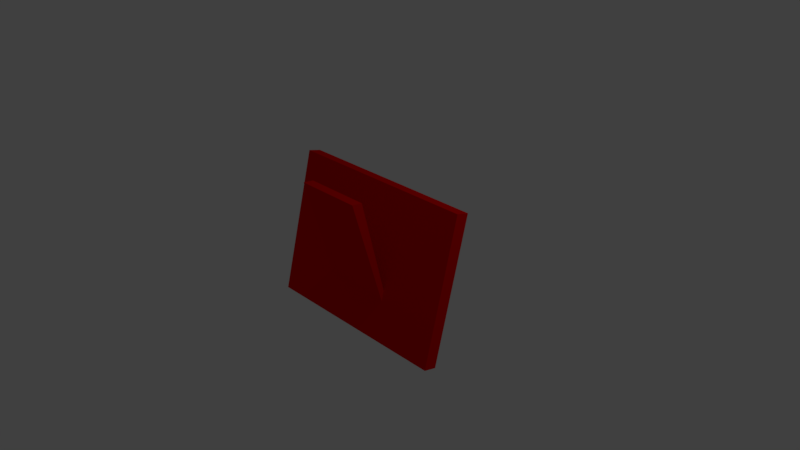 # Source: Picture.blend  (saved by Blender 2.79.0; exported with 4.5.12 LTS)
import bpy
from mathutils import Matrix  # noqa: F401  (used for matrix-valued properties, if any)

bpy.ops.wm.read_factory_settings(use_empty=True)
scene = bpy.context.scene
scene.name = 'Scene'

# ---- collections
col_collection_1 = bpy.data.collections.new('Collection 1'); scene.collection.children.link(col_collection_1)

# ---- materials (node trees are filled in below, after node groups)
mat_material = bpy.data.materials.new('Material')
mat_material.alpha_threshold = 0.0
mat_material.use_transparent_shadow = False
mat_material.diffuse_color = (0.8, 0.0, 0.0006835, 1.0)
mat_material.roughness = 0.5
mat_material.line_color = (0.0, 0.0, 0.0, 1.0)
mat_x = bpy.data.materials.new('Материал')
mat_x.alpha_threshold = 0.0
mat_x.use_transparent_shadow = False
mat_x.roughness = 0.5
mat_001 = bpy.data.materials.new('Материал.001')
mat_001.alpha_threshold = 0.0
mat_001.use_transparent_shadow = False
mat_001.diffuse_color = (0.4413, 0.8, 0.2209, 1.0)
mat_001.roughness = 0.5

# ---- material node trees

# ---- world
world_world = bpy.data.worlds.new('World'); scene.world = world_world
world_world.color = (0.05088, 0.05088, 0.05088)
world_world.use_sun_shadow = False
world_world.sun_shadow_jitter_overblur = 0.0
world_world.cycles.sampling_method = 'MANUAL'

# ---- cameras
cam_camera = bpy.data.cameras.new('Camera')
cam_camera.clip_end = 100.0
cam_camera.lens = 35.0
cam_camera.sensor_width = 32.0
cam_camera.sensor_height = 18.0
cam_camera.ortho_scale = 7.314
cam_camera.dof.focus_distance = 0.0
cam_camera.dof.aperture_fstop = 128.0

# ---- lights
light_lamp = bpy.data.lights.new('Lamp', 'POINT')
light_lamp.transmission_factor = 0.0
light_lamp.cutoff_distance = 30.0
light_lamp.energy = 100.0
light_lamp.shadow_buffer_clip_start = 1.001
light_lamp.shadow_soft_size = 0.1
light_lamp.shadow_maximum_resolution = 0.006
light_lamp.use_absolute_resolution = True

# ---- meshes
me_cube = bpy.data.meshes.new('Cube')
me_cube.from_pydata([(1.37, 1.0, -0.09183), (1.37, -1.0, -0.09183), (-1.37, -1.0, -0.09183), (-1.37, 1.0, -0.09183), (1.37, 1.0, 0.09183), (1.37, -1.0, 0.09183), (-1.37, -1.0, 0.09183), (-1.37, 1.0, 0.09183), (1.211, 0.8838, 0.09183), (1.211, -0.8838, 0.09183), (-1.211, 0.8838, 0.09183), (-1.211, -0.8838, 0.09183), (1.211, 0.8838, 0.006375), (1.211, -0.8838, 0.006375), (-1.211, 0.8838, 0.006375), (-1.211, -0.8838, 0.006375), (1.211, -0.8838, 0.04968), (-1.211, -0.8838, 0.04968), (1.211, 0.8838, 0.04968), (-1.211, 0.8838, 0.04968), (0.4567, 1.0, -0.09183), (-0.4567, 1.0, -0.09183), (0.4567, -1.0, -0.09183), (-0.4567, -1.0, -0.09183), (0.4567, 1.0, 0.09183), (-0.4567, 1.0, 0.09183), (0.4567, -1.0, 0.09183), (-0.4567, -1.0, 0.09183), (0.4036, 0.8838, 0.09183), (-0.4036, 0.8838, 0.09183), (0.4036, -0.8838, 0.09183), (-0.4036, -0.8838, 0.09183), (1.37, 0.4628, -0.09183), (1.37, 0.3174, -0.09183), (-1.37, 0.3174, -0.09183), (-1.37, 0.4628, -0.09183), (1.37, 0.4628, 0.09183), (1.37, 0.3174, 0.09183), (-1.37, 0.3174, 0.09183), (-1.37, 0.4628, 0.09183), (1.211, 0.4543, 0.09183), (1.211, 0.3258, 0.09183), (-1.211, 0.3258, 0.09183), (-1.211, 0.4543, 0.09183), (0.4567, 0.3174, -0.09183), (0.4567, 0.4628, -0.09183), (-0.4567, 0.3174, -0.09183), (-0.4567, 0.4628, -0.09183), (0.4567, -0.8764, -0.7375), (0.4567, -0.8582, -0.8817), (-0.4567, -0.8764, -0.7375), (-0.4567, -0.8582, -0.8817)], [], [(46, 23, 2, 34), (26, 5, 9, 30), (33, 37, 5, 1), (23, 27, 6, 2), (35, 39, 7, 3), (25, 21, 3, 7), (17, 16, 13, 15), (36, 4, 8, 40), (38, 6, 11, 42), (25, 7, 10, 29), (12, 14, 15, 13), (16, 18, 12, 13), (19, 17, 15, 14), (18, 19, 14, 12), (8, 28, 29, 10, 19, 18), (10, 43, 42, 11, 17, 19), (9, 41, 40, 8, 18, 16), (11, 31, 30, 9, 16, 17), (18, 19, 17, 16), (4, 24, 28, 8), (24, 25, 29, 28), (4, 0, 20, 24), (24, 20, 21, 25), (1, 5, 26, 22), (22, 26, 27, 23), (6, 27, 31, 11), (27, 26, 30, 31), (33, 1, 22, 44), (44, 22, 23, 46), (20, 45, 47, 21), (47, 45, 49, 51), (0, 32, 45, 20), (32, 33, 44, 45), (7, 39, 43, 10), (39, 38, 42, 43), (5, 37, 41, 9), (37, 36, 40, 41), (2, 6, 38, 34), (34, 38, 39, 35), (0, 4, 36, 32), (32, 36, 37, 33), (21, 47, 35, 3), (47, 46, 34, 35), (49, 48, 50, 51), (44, 46, 50, 48), (46, 47, 51, 50), (45, 44, 48, 49)])
me_cube.polygons.foreach_set('material_index', [0, 0, 0, 0, 0, 0, 0, 0, 0, 0, 2, 0, 0, 0, 0, 0, 0, 0, 1, 0, 0, 0, 0, 0, 0, 0, 0, 0, 0, 0, 0, 0, 0, 0, 0, 0, 0, 0, 0, 0, 0, 0, 0, 0, 0, 0, 0])
_uv = me_cube.uv_layers.new(name='UVMap')
_uv.uv.foreach_set('vector', [0.5682, 0.3539, 0.847, 0.3539, 0.847, 0.5308, 0.5682, 0.5308, 0.4237, 0.3539, 0.4237, 0.5308, 0.3991, 0.5, 0.3991, 0.3436, 0.9248, 0.1322, 0.9638, 0.1322, 0.9638, 0.3875, 0.9248, 0.3875, 0.8859, 0.3539, 0.9248, 0.3539, 0.9248, 0.5308, 0.8859, 0.5308, 0.9638, 0.4915, 0.9248, 0.4915, 0.9248, 0.3875, 0.9638, 0.3875, 0.8859, 0.1769, 0.847, 0.1769, 0.847, 9.238e-08, 0.8859, 0.0, 0.9727, 0.4692, 0.9727, 0.0, 0.9819, 0.0, 0.9819, 0.4692, 0.1138, 0.5308, 0.0, 0.5308, 0.02461, 0.5, 0.1156, 0.5, 0.1446, 0.0, 0.4237, 4.619e-08, 0.3991, 0.03083, 0.1428, 0.03083, 1.011e-07, 0.1769, 1.516e-07, 2.309e-08, 0.02461, 0.03083, 0.02461, 0.1872, 0.9999, 0.7299, 8.567e-05, 0.7299, 8.542e-05, 8.572e-05, 0.9999, 8.542e-05, 0.6519, 0.5308, 0.6519, 0.8733, 0.6427, 0.8733, 0.6427, 0.5308, 0.6335, 0.8733, 0.6335, 0.5308, 0.6427, 0.5308, 0.6427, 0.8733, 0.9908, 0.4692, 0.9908, 0.0, 1.0, 0.0, 1.0, 0.4692, 0.9819, 0.4692, 0.9819, 0.3128, 0.9819, 0.1564, 0.9819, 0.0, 0.9908, 0.0, 0.9908, 0.4692, 0.6246, 0.8733, 0.6246, 0.7901, 0.6246, 0.7652, 0.6246, 0.5308, 0.6335, 0.5308, 0.6335, 0.8733, 0.6608, 0.5308, 0.6608, 0.7652, 0.6608, 0.7901, 0.6608, 0.8733, 0.6519, 0.8733, 0.6519, 0.5308, 0.9638, 0.4692, 0.9638, 0.3128, 0.9638, 0.1564, 0.9638, 0.0, 0.9727, 0.0, 0.9727, 0.4692, 0.3745, 0.5308, 0.3745, 1.0, 3.791e-08, 1.0, 0.0, 0.5308, 0.0, 0.5308, 5.054e-08, 0.3539, 0.02461, 0.3436, 0.02461, 0.5, 5.054e-08, 0.3539, 1.011e-07, 0.1769, 0.02461, 0.1872, 0.02461, 0.3436, 0.8859, 0.5308, 0.847, 0.5308, 0.847, 0.3539, 0.8859, 0.3539, 0.8859, 0.3539, 0.847, 0.3539, 0.847, 0.1769, 0.8859, 0.1769, 0.8859, 0.0, 0.9248, 1.617e-07, 0.9248, 0.1769, 0.8859, 0.1769, 0.8859, 0.1769, 0.9248, 0.1769, 0.9248, 0.3539, 0.8859, 0.3539, 0.4237, 4.619e-08, 0.4237, 0.1769, 0.3991, 0.1872, 0.3991, 0.03083, 0.4237, 0.1769, 0.4237, 0.3539, 0.3991, 0.3436, 0.3991, 0.1872, 0.5682, 2.309e-08, 0.847, 0.0, 0.847, 0.1769, 0.5682, 0.1769, 0.5682, 0.1769, 0.847, 0.1769, 0.847, 0.3539, 0.5682, 0.3539, 0.4237, 0.1769, 0.5374, 0.1769, 0.5374, 0.3539, 0.4237, 0.3539, 0.5374, 0.3539, 0.5374, 0.1769, 0.8266, 0.1769, 0.8266, 0.3539, 0.4237, 4.619e-08, 0.5374, 2.309e-08, 0.5374, 0.1769, 0.4237, 0.1769, 0.5374, 2.309e-08, 0.5682, 2.309e-08, 0.5682, 0.1769, 0.5374, 0.1769, 1.516e-07, 2.309e-08, 0.1138, 2.309e-08, 0.1156, 0.03083, 0.02461, 0.03083, 0.1138, 2.309e-08, 0.1446, 0.0, 0.1428, 0.03083, 0.1156, 0.03083, 0.4237, 0.5308, 0.1446, 0.5308, 0.1428, 0.5, 0.3991, 0.5, 0.1446, 0.5308, 0.1138, 0.5308, 0.1156, 0.5, 0.1428, 0.5, 0.9638, 0.7749, 0.9248, 0.7749, 0.9248, 0.5197, 0.9638, 0.5197, 0.9638, 0.5197, 0.9248, 0.5197, 0.9248, 0.4915, 0.9638, 0.4915, 0.9248, 0.0, 0.9638, 1.155e-07, 0.9638, 0.1041, 0.9248, 0.1041, 0.9248, 0.1041, 0.9638, 0.1041, 0.9638, 0.1322, 0.9248, 0.1322, 0.4237, 0.3539, 0.5374, 0.3539, 0.5374, 0.5308, 0.4237, 0.5308, 0.5374, 0.3539, 0.5682, 0.3539, 0.5682, 0.5308, 0.5374, 0.5308, 0.6915, 0.7078, 0.6608, 0.7078, 0.6608, 0.5308, 0.6915, 0.5308, 0.3745, 0.5308, 0.5681, 0.5308, 0.5681, 0.7663, 0.3745, 0.7663, 0.6088, 0.555, 0.6246, 0.5308, 0.6246, 0.829, 0.5964, 0.8177, 0.5964, 0.829, 0.5805, 0.8048, 0.5681, 0.5421, 0.5964, 0.5308])
me_cube.materials.append(mat_material)
me_cube.materials.append(mat_x)
me_cube.materials.append(mat_001)
me_cube.use_remesh_preserve_volume = False
me_cube.use_remesh_preserve_attributes = False
me_cube.use_mirror_vertex_groups = False
me_cube.update()

# ---- objects
ob_cube = bpy.data.objects.new('Cube', me_cube)
ob_lamp = bpy.data.objects.new('Lamp', light_lamp)
ob_camera = bpy.data.objects.new('Camera', cam_camera)

# ---- transforms, parenting, visibility, modifiers, constraints
ob_cube.location = (0.0, 0.0, 0.0)
ob_cube.rotation_euler = (-1.82, -0.0, 0.0)
ob_cube.lock_rotations_4d = False
ob_cube.empty_display_type = 'ARROWS'
ob_cube.lineart.crease_threshold = 0.0
ob_lamp.location = (4.076, 1.005, 5.904)
ob_lamp.rotation_euler = (0.6503, 0.05522, 1.866)
ob_lamp.lock_rotations_4d = False
ob_lamp.empty_display_type = 'ARROWS'
ob_lamp.color = (0.0, 0.0, 0.0, 0.0)
ob_lamp.lineart.crease_threshold = 0.0
ob_camera.location = (7.481, -6.508, 5.344)
ob_camera.rotation_euler = (1.109, 0.0, 0.8149)
ob_camera.lock_rotations_4d = False
ob_camera.empty_display_type = 'ARROWS'
ob_camera.color = (0.0, 0.0, 0.0, 0.0)
ob_camera.display_type = 'WIRE'
ob_camera.lineart.crease_threshold = 0.0

# ---- collection membership
col_collection_1.objects.link(ob_cube)
col_collection_1.objects.link(ob_lamp)
col_collection_1.objects.link(ob_camera)

# ---- scene / render settings (as saved in the file)
scene.camera = ob_camera
scene.frame_start = 1; scene.frame_end = 250; scene.frame_set(1)
scene.render.engine = 'BLENDER_EEVEE_NEXT'
scene.render.resolution_percentage = 50
scene.render.dither_intensity = 0.0
scene.cycles.use_denoising = False
scene.cycles.samples = 128
scene.cycles.sampling_pattern = 'TABULATED_SOBOL'
scene.cycles.use_adaptive_sampling = False
scene.cycles.use_light_tree = False
scene.cycles.blur_glossy = 0.0
scene.cycles.sample_clamp_indirect = 0.0
scene.view_settings.view_transform = 'Standard'
bpy.context.view_layer.update()
